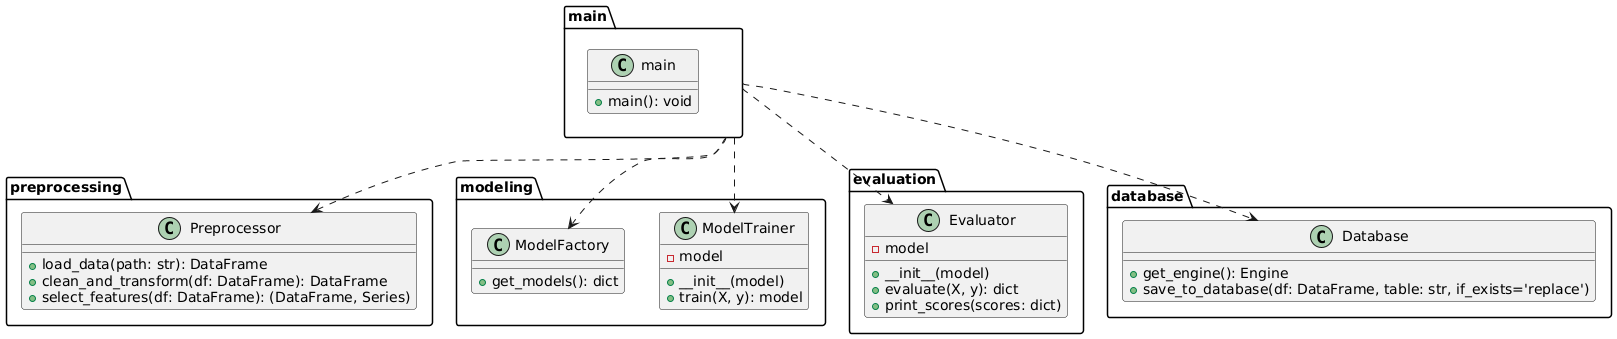

The diagram above was rendered by PlantUML. Its source (embedded in the PNG):
@startuml
package preprocessing {
    class Preprocessor {
        +load_data(path: str): DataFrame
        +clean_and_transform(df: DataFrame): DataFrame
        +select_features(df: DataFrame): (DataFrame, Series)
    }
}

package modeling {
    class ModelFactory {
        +get_models(): dict
    }

    class ModelTrainer {
        -model
        +__init__(model)
        +train(X, y): model
    }
}

package evaluation {
    class Evaluator {
        -model
        +__init__(model)
        +evaluate(X, y): dict
        +print_scores(scores: dict)
    }
}

package database {
    class Database {
        +get_engine(): Engine
        +save_to_database(df: DataFrame, table: str, if_exists='replace')
    }
}

package main {
    class main {
        +main(): void
    }
}

main ..> Preprocessor
main ..> ModelFactory
main ..> ModelTrainer
main ..> Evaluator
main ..> Database
@enduml